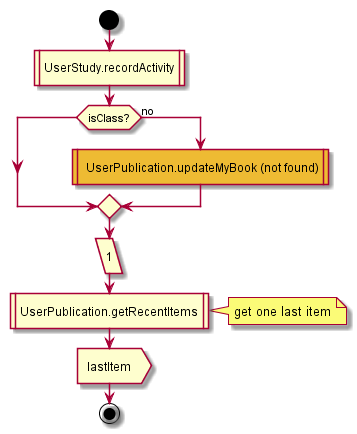

The diagram above was rendered by PlantUML. Its source (embedded in the PNG):
@startuml
|Client|

start
:UserStudy.recordActivity|
if (isClass?) then
else (no)
#eebb33: UserPublication.updateMyBook (not found)|
endif;

:1/
:UserPublication.getRecentItems|
note right: get one last item

:lastItem>

end;
@enduml